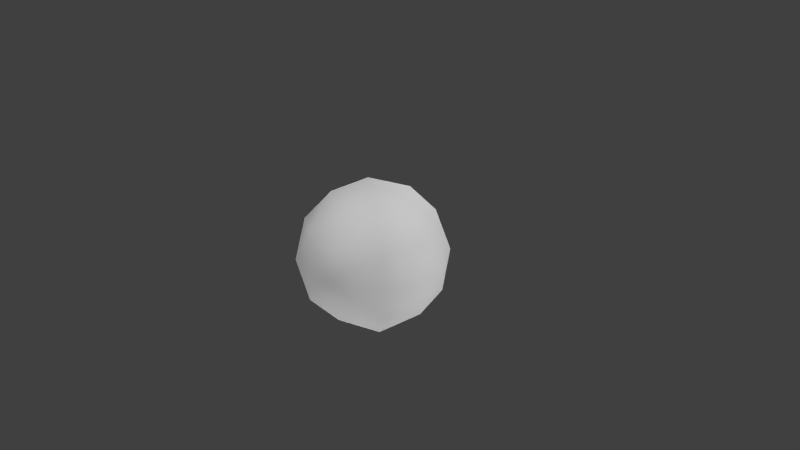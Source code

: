 # Source: dodgeball.blend  (saved by Blender 2.68.0; exported with 4.5.12 LTS)
import bpy
from mathutils import Matrix  # noqa: F401  (used for matrix-valued properties, if any)

bpy.ops.wm.read_factory_settings(use_empty=True)
scene = bpy.context.scene
scene.name = 'Scene'

# ---- collections
col_collection_1 = bpy.data.collections.new('Collection 1'); scene.collection.children.link(col_collection_1)

# ---- world
world_world = bpy.data.worlds.new('World'); scene.world = world_world
world_world.color = (0.05088, 0.05088, 0.05088)
world_world.use_sun_shadow = False
world_world.sun_shadow_jitter_overblur = 0.0
world_world.cycles.sampling_method = 'MANUAL'
world_world.cycles.sample_map_resolution = 256

# ---- cameras
cam_camera = bpy.data.cameras.new('Camera')
cam_camera.clip_end = 100.0
cam_camera.lens = 35.0
cam_camera.sensor_width = 32.0
cam_camera.sensor_height = 18.0
cam_camera.ortho_scale = 7.314
cam_camera.dof.focus_distance = 0.0
cam_camera.dof.aperture_fstop = 128.0

# ---- lights
light_lamp_004 = bpy.data.lights.new('Lamp.004', 'SUN')
light_lamp_004.transmission_factor = 0.0
light_lamp_004.cutoff_distance = 30.0
light_lamp_004.angle = 0.1993
light_lamp_004.energy = 1.0
light_lamp_004.shadow_buffer_clip_start = 1.001
light_lamp_004.shadow_soft_size = 0.1
light_lamp_004.shadow_cascade_max_distance = 1000.0
light_lamp_004.cycles.use_multiple_importance_sampling = False
light_lamp_003 = bpy.data.lights.new('Lamp.003', 'SUN')
light_lamp_003.transmission_factor = 0.0
light_lamp_003.cutoff_distance = 30.0
light_lamp_003.angle = 0.1993
light_lamp_003.energy = 1.0
light_lamp_003.shadow_buffer_clip_start = 1.001
light_lamp_003.shadow_soft_size = 0.1
light_lamp_003.shadow_cascade_max_distance = 1000.0
light_lamp_003.cycles.use_multiple_importance_sampling = False
light_lamp_002 = bpy.data.lights.new('Lamp.002', 'SUN')
light_lamp_002.transmission_factor = 0.0
light_lamp_002.cutoff_distance = 30.0
light_lamp_002.angle = 0.1993
light_lamp_002.energy = 1.0
light_lamp_002.shadow_buffer_clip_start = 1.001
light_lamp_002.shadow_soft_size = 0.1
light_lamp_002.shadow_cascade_max_distance = 1000.0
light_lamp_002.cycles.use_multiple_importance_sampling = False
light_lamp_001 = bpy.data.lights.new('Lamp.001', 'SUN')
light_lamp_001.transmission_factor = 0.0
light_lamp_001.cutoff_distance = 30.0
light_lamp_001.angle = 0.1993
light_lamp_001.energy = 1.0
light_lamp_001.shadow_buffer_clip_start = 1.001
light_lamp_001.shadow_soft_size = 0.1
light_lamp_001.shadow_cascade_max_distance = 1000.0
light_lamp_001.cycles.use_multiple_importance_sampling = False
light_lamp = bpy.data.lights.new('Lamp', 'SUN')
light_lamp.transmission_factor = 0.0
light_lamp.cutoff_distance = 30.0
light_lamp.angle = 0.1993
light_lamp.energy = 1.0
light_lamp.shadow_buffer_clip_start = 1.001
light_lamp.shadow_soft_size = 0.1
light_lamp.shadow_cascade_max_distance = 1000.0
light_lamp.cycles.use_multiple_importance_sampling = False

# ---- meshes
me_icosphere = bpy.data.meshes.new('Icosphere')
me_icosphere.from_pydata([(0.0, 0.0, -1.0), (0.7236, -0.5257, -0.4472), (-0.2764, -0.8506, -0.4472), (-0.8944, 0.0, -0.4472), (-0.2764, 0.8506, -0.4472), (0.7236, 0.5257, -0.4472), (0.2764, -0.8506, 0.4472), (-0.7236, -0.5257, 0.4472), (-0.7236, 0.5257, 0.4472), (0.2764, 0.8506, 0.4472), (0.8944, 0.0, 0.4472), (0.0, 0.0, 1.0), (0.4253, -0.309, -0.8507), (0.2629, -0.809, -0.5257), (-0.1625, -0.5, -0.8507), (0.4253, 0.309, -0.8507), (0.8506, 0.0, -0.5257), (-0.6882, -0.5, -0.5257), (-0.5257, 0.0, -0.8507), (-0.6882, 0.5, -0.5257), (-0.1625, 0.5, -0.8507), (0.2629, 0.809, -0.5257), (0.9511, 0.309, 0.0), (0.9511, -0.309, 0.0), (0.5878, -0.809, 0.0), (0.0, -1.0, 0.0), (-0.5878, -0.809, 0.0), (-0.9511, -0.309, 0.0), (-0.9511, 0.309, 0.0), (-0.5878, 0.809, 0.0), (0.0, 1.0, 0.0), (0.5878, 0.809, 0.0), (0.6882, -0.5, 0.5257), (-0.2629, -0.809, 0.5257), (-0.8506, 0.0, 0.5257), (-0.2629, 0.809, 0.5257), (0.6882, 0.5, 0.5257), (0.5257, 0.0, 0.8507), (0.1625, -0.5, 0.8507), (-0.4253, -0.309, 0.8507), (-0.4253, 0.309, 0.8507), (0.1625, 0.5, 0.8507)], [], [(0, 12, 14), (1, 12, 16), (0, 14, 18), (0, 18, 20), (0, 20, 15), (1, 16, 23), (2, 13, 25), (3, 17, 27), (4, 19, 29), (5, 21, 31), (1, 23, 24), (2, 25, 26), (3, 27, 28), (4, 29, 30), (5, 31, 22), (6, 32, 38), (7, 33, 39), (8, 34, 40), (9, 35, 41), (10, 36, 37), (14, 13, 2), (14, 12, 13), (12, 1, 13), (16, 15, 5), (16, 12, 15), (12, 0, 15), (18, 17, 3), (18, 14, 17), (14, 2, 17), (20, 19, 4), (20, 18, 19), (18, 3, 19), (15, 21, 5), (15, 20, 21), (20, 4, 21), (23, 22, 10), (23, 16, 22), (16, 5, 22), (25, 24, 6), (25, 13, 24), (13, 1, 24), (27, 26, 7), (27, 17, 26), (17, 2, 26), (29, 28, 8), (29, 19, 28), (19, 3, 28), (31, 30, 9), (31, 21, 30), (21, 4, 30), (24, 32, 6), (24, 23, 32), (23, 10, 32), (26, 33, 7), (26, 25, 33), (25, 6, 33), (28, 34, 8), (28, 27, 34), (27, 7, 34), (30, 35, 9), (30, 29, 35), (29, 8, 35), (22, 36, 10), (22, 31, 36), (31, 9, 36), (38, 37, 11), (38, 32, 37), (32, 10, 37), (39, 38, 11), (39, 33, 38), (33, 6, 38), (40, 39, 11), (40, 34, 39), (34, 7, 39), (41, 40, 11), (41, 35, 40), (35, 8, 40), (37, 41, 11), (37, 36, 41), (36, 9, 41)])
me_icosphere.polygons.foreach_set('use_smooth', [True] * 80)
_uv = me_icosphere.uv_layers.new(name='UVMap')
_uv.uv.foreach_set('vector', [0.5186, 0.75, 0.476, 0.8086, 0.4497, 0.7276, 0.4254, 0.8783, 0.476, 0.8086, 0.5186, 0.8933, 0.5186, 0.75, 0.4497, 0.7276, 0.5186, 0.6775, 0.5186, 0.75, 0.5186, 0.6775, 0.5875, 0.7276, 0.5186, 0.75, 0.5875, 0.7276, 0.5612, 0.8086, 0.4254, 0.8783, 0.5186, 0.8933, 0.4375, 0.9999, 0.3678, 0.701, 0.3823, 0.7943, 0.2559, 0.7501, 0.5186, 0.5914, 0.4343, 0.634, 0.4373, 0.5001, 0.6694, 0.701, 0.6029, 0.634, 0.7286, 0.5974, 0.6118, 0.8783, 0.655, 0.7943, 0.7312, 0.9043, 0.4254, 0.8783, 0.4375, 0.9999, 0.3082, 0.9024, 0.3678, 0.701, 0.2559, 0.7501, 0.3061, 0.5955, 0.5186, 0.5914, 0.4373, 0.5001, 0.5999, 0.5001, 0.6694, 0.701, 0.7286, 0.5974, 0.7814, 0.7501, 0.6118, 0.8783, 0.7312, 0.9043, 0.5997, 0.9999, 0.3678, 0.201, 0.4343, 0.134, 0.4497, 0.2276, 0.4254, 0.3783, 0.3823, 0.2943, 0.476, 0.3086, 0.6118, 0.3783, 0.5186, 0.3933, 0.5612, 0.3086, 0.6694, 0.201, 0.655, 0.2943, 0.5875, 0.2276, 0.5186, 0.09139, 0.6029, 0.134, 0.5186, 0.1775, 0.4497, 0.7276, 0.3823, 0.7943, 0.3678, 0.701, 0.4497, 0.7276, 0.476, 0.8086, 0.3823, 0.7943, 0.476, 0.8086, 0.4254, 0.8783, 0.3823, 0.7943, 0.5186, 0.8933, 0.5612, 0.8086, 0.6118, 0.8783, 0.5186, 0.8933, 0.476, 0.8086, 0.5612, 0.8086, 0.476, 0.8086, 0.5186, 0.75, 0.5612, 0.8086, 0.5186, 0.6775, 0.4343, 0.634, 0.5186, 0.5914, 0.5186, 0.6775, 0.4497, 0.7276, 0.4343, 0.634, 0.4497, 0.7276, 0.3678, 0.701, 0.4343, 0.634, 0.5875, 0.7276, 0.6029, 0.634, 0.6694, 0.701, 0.5875, 0.7276, 0.5186, 0.6775, 0.6029, 0.634, 0.5186, 0.6775, 0.5186, 0.5914, 0.6029, 0.634, 0.5612, 0.8086, 0.655, 0.7943, 0.6118, 0.8783, 0.5612, 0.8086, 0.5875, 0.7276, 0.655, 0.7943, 0.5875, 0.7276, 0.6694, 0.701, 0.655, 0.7943, 0.4373, 0.0001025, 0.5995, 0.002103, 0.5186, 0.09139, 0.4375, 0.9999, 0.5186, 0.8933, 0.5997, 0.9999, 0.5186, 0.8933, 0.6118, 0.8783, 0.5997, 0.9999, 0.2559, 0.2501, 0.3061, 0.09546, 0.3678, 0.201, 0.2559, 0.7501, 0.3823, 0.7943, 0.3082, 0.9024, 0.3823, 0.7943, 0.4254, 0.8783, 0.3082, 0.9024, 0.4375, 0.4999, 0.3084, 0.4039, 0.4254, 0.3783, 0.4373, 0.5001, 0.4343, 0.634, 0.3061, 0.5955, 0.4343, 0.634, 0.3678, 0.701, 0.3061, 0.5955, 0.7312, 0.4043, 0.5997, 0.4999, 0.6118, 0.3783, 0.7286, 0.5974, 0.6029, 0.634, 0.5999, 0.5001, 0.6029, 0.634, 0.5186, 0.5914, 0.5999, 0.5001, 0.7267, 0.09506, 0.7814, 0.2501, 0.6694, 0.201, 0.7312, 0.9043, 0.655, 0.7943, 0.7814, 0.7501, 0.655, 0.7943, 0.6694, 0.701, 0.7814, 0.7501, 0.3061, 0.09546, 0.4343, 0.134, 0.3678, 0.201, 0.3061, 0.09546, 0.4373, 0.0001025, 0.4343, 0.134, 0.4373, 0.0001025, 0.5186, 0.09139, 0.4343, 0.134, 0.3084, 0.4039, 0.3823, 0.2943, 0.4254, 0.3783, 0.3084, 0.4039, 0.2559, 0.2501, 0.3823, 0.2943, 0.2559, 0.2501, 0.3678, 0.201, 0.3823, 0.2943, 0.5997, 0.4999, 0.5186, 0.3933, 0.6118, 0.3783, 0.5997, 0.4999, 0.4375, 0.4999, 0.5186, 0.3933, 0.4375, 0.4999, 0.4254, 0.3783, 0.5186, 0.3933, 0.7814, 0.2501, 0.655, 0.2943, 0.6694, 0.201, 0.7814, 0.2501, 0.7312, 0.4043, 0.655, 0.2943, 0.7312, 0.4043, 0.6118, 0.3783, 0.655, 0.2943, 0.5995, 0.002103, 0.6029, 0.134, 0.5186, 0.09139, 0.5999, 0.004903, 0.7231, 0.09546, 0.6029, 0.134, 0.7267, 0.09506, 0.6694, 0.201, 0.6029, 0.134, 0.4497, 0.2276, 0.5186, 0.1775, 0.5186, 0.25, 0.4497, 0.2276, 0.4343, 0.134, 0.5186, 0.1775, 0.4343, 0.134, 0.5186, 0.09139, 0.5186, 0.1775, 0.476, 0.3086, 0.4497, 0.2276, 0.5186, 0.25, 0.476, 0.3086, 0.3823, 0.2943, 0.4497, 0.2276, 0.3823, 0.2943, 0.3678, 0.201, 0.4497, 0.2276, 0.5612, 0.3086, 0.476, 0.3086, 0.5186, 0.25, 0.5612, 0.3086, 0.5186, 0.3933, 0.476, 0.3086, 0.5186, 0.3933, 0.4254, 0.3783, 0.476, 0.3086, 0.5875, 0.2276, 0.5612, 0.3086, 0.5186, 0.25, 0.5875, 0.2276, 0.655, 0.2943, 0.5612, 0.3086, 0.655, 0.2943, 0.6118, 0.3783, 0.5612, 0.3086, 0.5186, 0.1775, 0.5875, 0.2276, 0.5186, 0.25, 0.5186, 0.1775, 0.6029, 0.134, 0.5875, 0.2276, 0.6029, 0.134, 0.6694, 0.201, 0.5875, 0.2276])
me_icosphere.use_remesh_preserve_volume = False
me_icosphere.use_remesh_preserve_attributes = False
me_icosphere.use_mirror_vertex_groups = False
me_icosphere.update()

# ---- objects
ob_lamp_004 = bpy.data.objects.new('Lamp.004', light_lamp_004)
ob_lamp_003 = bpy.data.objects.new('Lamp.003', light_lamp_003)
ob_lamp_002 = bpy.data.objects.new('Lamp.002', light_lamp_002)
ob_lamp_001 = bpy.data.objects.new('Lamp.001', light_lamp_001)
ob_icosphere = bpy.data.objects.new('Icosphere', me_icosphere)
ob_lamp = bpy.data.objects.new('Lamp', light_lamp)
ob_camera = bpy.data.objects.new('Camera', cam_camera)

# ---- transforms, parenting, visibility, modifiers, constraints
ob_lamp_004.location = (4.076, -6.547, 0.3655)
ob_lamp_004.rotation_euler = (-1.6, -1.203, 3.771)
ob_lamp_004.lock_rotations_4d = False
ob_lamp_004.empty_display_type = 'ARROWS'
ob_lamp_004.color = (0.0, 0.0, 0.0, 0.0)
ob_lamp_004.lineart.crease_threshold = 0.0
ob_lamp_003.location = (4.076, 5.239, 0.7088)
ob_lamp_003.rotation_euler = (1.565, 1.209, 2.534)
ob_lamp_003.lock_rotations_4d = False
ob_lamp_003.empty_display_type = 'ARROWS'
ob_lamp_003.color = (0.0, 0.0, 0.0, 0.0)
ob_lamp_003.lineart.crease_threshold = 0.0
ob_lamp_002.location = (-0.5926, -0.1087, -6.633)
ob_lamp_002.rotation_euler = (3.106, -0.0491, 5.115)
ob_lamp_002.lock_rotations_4d = False
ob_lamp_002.empty_display_type = 'ARROWS'
ob_lamp_002.color = (0.0, 0.0, 0.0, 0.0)
ob_lamp_002.lineart.crease_threshold = 0.0
ob_lamp_001.location = (-9.488, -1.463, 6.908)
ob_lamp_001.rotation_euler = (0.4701, 0.2445, 4.386)
ob_lamp_001.lock_rotations_4d = False
ob_lamp_001.empty_display_type = 'ARROWS'
ob_lamp_001.color = (0.0, 0.0, 0.0, 0.0)
ob_lamp_001.lineart.crease_threshold = 0.0
ob_icosphere.location = (0.0, 0.0, 0.0)
ob_icosphere.lineart.crease_threshold = 0.0
ob_lamp.location = (4.076, 1.005, 5.904)
ob_lamp.rotation_euler = (0.6503, 0.05522, 1.866)
ob_lamp.lock_rotations_4d = False
ob_lamp.empty_display_type = 'ARROWS'
ob_lamp.color = (0.0, 0.0, 0.0, 0.0)
ob_lamp.lineart.crease_threshold = 0.0
ob_camera.location = (7.481, -6.508, 5.344)
ob_camera.rotation_euler = (1.109, 0.01082, 0.8149)
ob_camera.lock_rotations_4d = False
ob_camera.empty_display_type = 'ARROWS'
ob_camera.color = (0.0, 0.0, 0.0, 0.0)
ob_camera.display_type = 'WIRE'
ob_camera.lineart.crease_threshold = 0.0

# ---- collection membership
col_collection_1.objects.link(ob_lamp_004)
col_collection_1.objects.link(ob_lamp_003)
col_collection_1.objects.link(ob_lamp_002)
col_collection_1.objects.link(ob_lamp_001)
col_collection_1.objects.link(ob_icosphere)
col_collection_1.objects.link(ob_lamp)
col_collection_1.objects.link(ob_camera)

# ---- scene / render settings (as saved in the file)
scene.camera = ob_camera
scene.frame_start = 1; scene.frame_end = 250; scene.frame_set(1)
scene.render.engine = 'BLENDER_EEVEE_NEXT'
scene.render.image_settings.color_mode = 'RGB'
scene.render.image_settings.compression = 90
scene.render.resolution_percentage = 50
scene.render.dither_intensity = 0.0
scene.cycles.use_denoising = False
scene.cycles.samples = 10
scene.cycles.sampling_pattern = 'TABULATED_SOBOL'
scene.cycles.light_sampling_threshold = 0.0
scene.cycles.use_adaptive_sampling = False
scene.cycles.use_light_tree = False
scene.cycles.blur_glossy = 0.0
scene.cycles.volume_bounces = 1
scene.cycles.pixel_filter_type = 'GAUSSIAN'
scene.cycles.sample_clamp_indirect = 0.0
scene.view_settings.view_transform = 'Standard'
bpy.context.view_layer.update()
